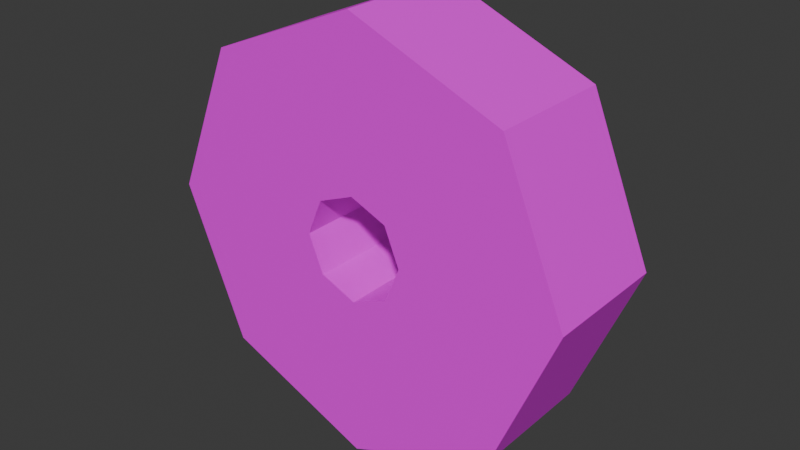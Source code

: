 # Source: B_Coin.blend  (saved by Blender 4.3.34; exported with 4.5.12 LTS)
import bpy
from mathutils import Matrix  # noqa: F401  (used for matrix-valued properties, if any)

bpy.ops.wm.read_factory_settings(use_empty=True)
scene = bpy.context.scene
scene.name = 'Scene'

# ---- collections
col_collection = bpy.data.collections.new('Collection'); scene.collection.children.link(col_collection)

# ---- images (referenced by path relative to the original .blend; pixels are not part of the script)
import os
ASSET_DIR = os.environ.get("B2B_ASSET_DIR", "")  # directory of the original .blend (textures are referenced by path, not embedded)
HERE = os.path.dirname(os.path.abspath(__file__))  # packed textures are extracted next to this script under _unpacked/

def load_image(name, relpath, width, height, colorspace="sRGB"):
    """Load a texture the original file referenced (path relative to the .blend, or extracted next to this script)."""
    p = next((c for c in (os.path.join(HERE, relpath), os.path.join(ASSET_DIR, relpath)) if relpath and os.path.exists(c)), "")
    if p:
        img = bpy.data.images.load(p, check_existing=True)
        img.name = name
    else:  # same state as the original file: an image datablock whose file is absent (Cycles renders it pink)
        img = bpy.data.images.new(name, width, height)
        img.source = "FILE"
        img.filepath = "//" + (relpath or name)
    img.colorspace_settings.name = colorspace
    return img
img_t_coin = load_image('T_Coin', 'T_Coin.png', 1024, 1024, 'sRGB')

# ---- materials (node trees are filled in below, after node groups)
mat_material = bpy.data.materials.new('Material')
mat_material.alpha_threshold = 0.0
mat_material.roughness = 0.5
mat_material.line_color = (0.0, 0.0, 0.0, 1.0)

# ---- material node trees
mat_material.use_nodes = True; mat_material.node_tree.nodes.clear()
_N = mat_material.node_tree.nodes; _L = mat_material.node_tree.links
n0 = _N.new('ShaderNodeOutputMaterial'); n0.name = 'Material Output'; n0.location = (300, 300)
n1 = _N.new('ShaderNodeBsdfPrincipled'); n1.name = 'Principled BSDF'; n1.location = (10, 300)
n1.inputs[3].default_value = 1.45
n2 = _N.new('ShaderNodeTexImage'); n2.name = 'Image Texture'; n2.location = (-303, 266)
n2.image = img_t_coin
n2.interpolation = 'Closest'
_L.new(n1.outputs[0], n0.inputs[0])
_L.new(n2.outputs[0], n1.inputs[0])
n0.is_active_output = True

# ---- world
world_world = bpy.data.worlds.new('World'); scene.world = world_world
world_world.use_nodes = True; world_world.node_tree.nodes.clear()
_N = world_world.node_tree.nodes; _L = world_world.node_tree.links
n0 = _N.new('ShaderNodeOutputWorld'); n0.name = 'World Output'; n0.location = (300, 300)
n1 = _N.new('ShaderNodeBackground'); n1.name = 'Background'; n1.location = (10, 300)
n1.inputs[0].default_value = (0.05088, 0.05088, 0.05088, 1.0)
_L.new(n1.outputs[0], n0.inputs[0])
n0.is_active_output = True
world_world.color = (0.05088, 0.05088, 0.05088)
world_world.sun_shadow_jitter_overblur = 0.0

# ---- meshes
me_cylinder = bpy.data.meshes.new('Cylinder')
me_cylinder.from_pydata([(-4.441e-16, 0.3, 1.0), (-4.441e-16, -0.3, 1.0), (0.7071, 0.3, 0.7071), (0.7071, -0.3, 0.7071), (1.0, 0.3, 0.0), (1.0, -0.3, 0.0), (0.7071, 0.3, -0.7071), (0.7071, -0.3, -0.7071), (-4.441e-16, 0.3, -1.0), (-4.441e-16, -0.3, -1.0), (-0.7071, 0.3, -0.7071), (-0.7071, -0.3, -0.7071), (-1.0, 0.3, 0.0), (-1.0, -0.3, 0.0), (-0.7071, 0.3, 0.7071), (-0.7071, -0.3, 0.7071), (1.129e-08, 0.3, 0.2424), (0.1714, 0.3, 0.1714), (0.1714, -0.3, 0.1714), (1.129e-08, -0.3, 0.2424), (0.2424, 0.3, -5.645e-09), (0.2424, -0.3, -5.645e-09), (0.1714, 0.3, -0.1714), (0.1714, -0.3, -0.1714), (1.129e-08, 0.3, -0.2424), (1.129e-08, -0.3, -0.2424), (-0.1714, 0.3, -0.1714), (-0.1714, -0.3, -0.1714), (-0.2424, 0.3, -5.645e-09), (-0.2424, -0.3, -5.645e-09), (-0.1714, 0.3, 0.1714), (-0.1714, -0.3, 0.1714)], [], [(0, 1, 3, 2), (2, 3, 5, 4), (4, 5, 7, 6), (6, 7, 9, 8), (8, 9, 11, 10), (10, 11, 13, 12), (4, 6, 22, 20), (12, 13, 15, 14), (14, 15, 1, 0), (11, 9, 25, 27), (22, 24, 25, 23), (20, 22, 23, 21), (14, 0, 16, 30), (0, 2, 17, 16), (7, 5, 21, 23), (1, 15, 31, 19), (3, 1, 19, 18), (10, 12, 28, 26), (13, 11, 27, 29), (6, 8, 24, 22), (9, 7, 23, 25), (2, 4, 20, 17), (12, 14, 30, 28), (5, 3, 18, 21), (15, 13, 29, 31), (8, 10, 26, 24), (24, 26, 27, 25), (26, 28, 29, 27), (28, 30, 31, 29), (30, 16, 19, 31), (16, 17, 18, 19), (17, 20, 21, 18)])
_uv = me_cylinder.uv_layers.new(name='UVMap')
_uv.uv.foreach_set('vector', [2.0, 8.829e-08, 2.0, 0.1852, 1.75, 0.1852, 1.75, 8.829e-08, 1.75, 8.829e-08, 1.75, 0.1852, 1.5, 0.1852, 1.5, 0.0, 1.5, 0.0, 1.5, 0.1852, 1.25, 0.1852, 1.25, 0.0, 1.25, 0.0, 1.25, 0.1852, 1.0, 0.1852, 1.0, -4.415e-08, 1.0, -4.415e-08, 1.0, 0.1852, 0.75, 0.1852, 0.75, 0.0, 0.75, 0.0, 0.75, 0.1852, 0.5, 0.1852, 0.5, -4.415e-08, 0.6464, 0.5, 0.8536, 0.5, 0.7751, 0.6894, 0.7249, 0.6894, 0.5, -4.415e-08, 0.5, 0.1852, 0.25, 0.1852, 0.25, 0.0, 0.25, 0.0, 0.25, 0.1852, 0.0, 0.1852, 0.0, 0.0, 0.1464, 0.5, 0.3536, 0.5, 0.2751, 0.6894, 0.2249, 0.6894, 0.1875, 0.0, 0.25, 0.0, 0.25, 0.185, 0.1875, 0.185, 0.125, 0.0, 0.1875, 0.0, 0.1875, 0.185, 0.125, 0.185, 0.6464, 1.0, 0.5, 0.8536, 0.6894, 0.7751, 0.7249, 0.8106, 0.5, 0.8536, 0.5, 0.6464, 0.6894, 0.7249, 0.6894, 0.7751, 0.5, 0.6464, 0.5, 0.8536, 0.3106, 0.7751, 0.3106, 0.7249, 0.1464, 1.0, 0.0, 0.8536, 0.1894, 0.7751, 0.2249, 0.8106, 0.3536, 1.0, 0.1464, 1.0, 0.2249, 0.8106, 0.2751, 0.8106, 1.0, 0.8536, 0.8536, 1.0, 0.7751, 0.8106, 0.8106, 0.7751, 0.0, 0.6464, 0.1464, 0.5, 0.2249, 0.6894, 0.1894, 0.7249, 0.8536, 0.5, 1.0, 0.6464, 0.8106, 0.7249, 0.7751, 0.6894, 0.3536, 0.5, 0.5, 0.6464, 0.3106, 0.7249, 0.2751, 0.6894, 0.5, 0.6464, 0.6464, 0.5, 0.7249, 0.6894, 0.6894, 0.7249, 0.8536, 1.0, 0.6464, 1.0, 0.7249, 0.8106, 0.7751, 0.8106, 0.5, 0.8536, 0.3536, 1.0, 0.2751, 0.8106, 0.3106, 0.7751, 0.0, 0.8536, 0.0, 0.6464, 0.1894, 0.7249, 0.1894, 0.7751, 1.0, 0.6464, 1.0, 0.8536, 0.8106, 0.7751, 0.8106, 0.7249, 0.25, 0.0, 0.3125, 0.0, 0.3125, 0.185, 0.25, 0.185, 0.3125, 0.0, 0.375, 0.0, 0.375, 0.185, 0.3125, 0.185, 0.375, 0.0, 0.4375, 0.0, 0.4375, 0.185, 0.375, 0.185, 0.4375, 0.0, 0.5, 0.0, 0.5, 0.185, 0.4375, 0.185, 1.863e-08, 1.323e-07, 0.0625, 1.323e-07, 0.0625, 0.185, 0.0, 0.185, 0.0625, 1.323e-07, 0.125, 0.0, 0.125, 0.185, 0.0625, 0.185])
me_cylinder.materials.append(mat_material)
me_cylinder.update()

# ---- objects
ob_cylinder = bpy.data.objects.new('Cylinder', me_cylinder)

# ---- transforms, parenting, visibility, modifiers, constraints
ob_cylinder.location = (0.0, 0.0, 0.0)

# ---- collection membership
col_collection.objects.link(ob_cylinder)

# ---- scene / render settings (as saved in the file)
scene.frame_start = 1; scene.frame_end = 250; scene.frame_set(1)
scene.render.engine = 'BLENDER_EEVEE_NEXT'
bpy.context.view_layer.update()

# ---- added for rendering (the .blend has no active camera and no usable light): camera, sun
cam_auto = bpy.data.cameras.new('AutoCamera')
cam_auto.lens = 50.0
cam_auto.sensor_width = 36.0
cam_auto.clip_end = 1000.0
ob_auto_camera = bpy.data.objects.new('AutoCamera', cam_auto)
scene.collection.objects.link(ob_auto_camera)
ob_auto_camera.location = (2.67516, -3.2102, 2.14013)
ob_auto_camera.rotation_euler = (1.09748, -7.21219e-08, 0.694738)
scene.camera = ob_auto_camera
light_auto_sun = bpy.data.lights.new('AutoSun', 'SUN')
light_auto_sun.energy = 3.0
light_auto_sun.angle = 0.0523599
ob_auto_sun = bpy.data.objects.new('AutoSun', light_auto_sun)
scene.collection.objects.link(ob_auto_sun)
ob_auto_sun.rotation_euler = (0.872665, 0.174533, 0.523599)
bpy.context.view_layer.update()
